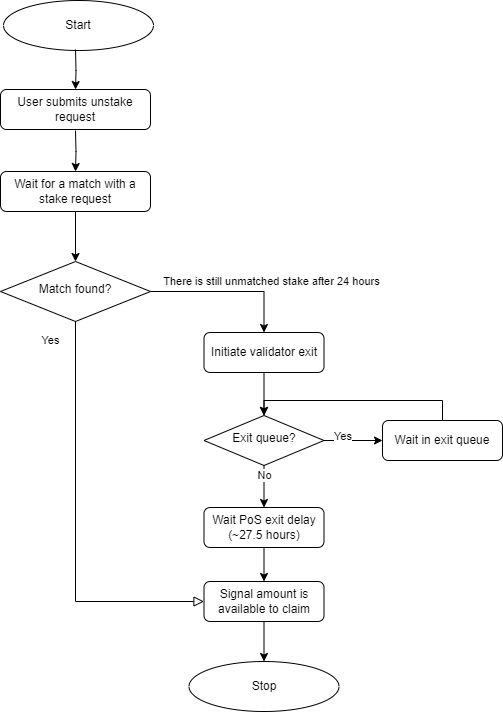

The diagram above was exported from draw.io. Its source (the exported page's mxGraphModel, read from the mxfile embedded in the PNG):
<mxGraphModel dx="794" dy="432" grid="1" gridSize="10" guides="1" tooltips="1" connect="1" arrows="1" fold="1" page="1" pageScale="1" pageWidth="827" pageHeight="1169" math="0" shadow="0">
  <root>
    <mxCell id="WIyWlLk6GJQsqaUBKTNV-0" />
    <mxCell id="WIyWlLk6GJQsqaUBKTNV-1" parent="WIyWlLk6GJQsqaUBKTNV-0" />
    <mxCell id="WIyWlLk6GJQsqaUBKTNV-3" value="Wait for a match with a stake request" style="rounded=1;whiteSpace=wrap;html=1;fontSize=12;glass=0;strokeWidth=1;shadow=0;" parent="WIyWlLk6GJQsqaUBKTNV-1" vertex="1">
      <mxGeometry x="150" y="291" width="150" height="40" as="geometry" />
    </mxCell>
    <mxCell id="WIyWlLk6GJQsqaUBKTNV-6" value="Match found?" style="rhombus;whiteSpace=wrap;html=1;shadow=0;fontFamily=Helvetica;fontSize=12;align=center;strokeWidth=1;spacing=6;spacingTop=-4;" parent="WIyWlLk6GJQsqaUBKTNV-1" vertex="1">
      <mxGeometry x="150" y="381" width="150" height="60" as="geometry" />
    </mxCell>
    <mxCell id="cBw_dN6KFksrzXQs2Z-6-25" style="edgeStyle=orthogonalEdgeStyle;rounded=0;orthogonalLoop=1;jettySize=auto;html=1;exitX=0.5;exitY=1;exitDx=0;exitDy=0;entryX=0.5;entryY=0;entryDx=0;entryDy=0;" parent="WIyWlLk6GJQsqaUBKTNV-1" source="WIyWlLk6GJQsqaUBKTNV-3" target="WIyWlLk6GJQsqaUBKTNV-6" edge="1">
      <mxGeometry relative="1" as="geometry" />
    </mxCell>
    <mxCell id="WIyWlLk6GJQsqaUBKTNV-7" value="Initiate validator exit" style="rounded=1;whiteSpace=wrap;html=1;fontSize=12;glass=0;strokeWidth=1;shadow=0;" parent="WIyWlLk6GJQsqaUBKTNV-1" vertex="1">
      <mxGeometry x="353.5" y="452" width="120" height="40" as="geometry" />
    </mxCell>
    <mxCell id="cBw_dN6KFksrzXQs2Z-6-30" value="There is still unmatched stake after 24 hours" style="edgeStyle=orthogonalEdgeStyle;rounded=0;orthogonalLoop=1;jettySize=auto;html=1;exitX=1;exitY=0.5;exitDx=0;exitDy=0;entryX=0.5;entryY=0;entryDx=0;entryDy=0;labelPosition=center;verticalLabelPosition=middle;align=center;verticalAlign=middle;textDirection=ltr;" parent="WIyWlLk6GJQsqaUBKTNV-1" source="WIyWlLk6GJQsqaUBKTNV-6" target="WIyWlLk6GJQsqaUBKTNV-7" edge="1">
      <mxGeometry x="0.4693" y="13" relative="1" as="geometry">
        <mxPoint x="-6" y="-11" as="offset" />
      </mxGeometry>
    </mxCell>
    <mxCell id="cBw_dN6KFksrzXQs2Z-6-0" value="Start" style="ellipse;whiteSpace=wrap;html=1;" parent="WIyWlLk6GJQsqaUBKTNV-1" vertex="1">
      <mxGeometry x="153" y="120" width="150" height="50" as="geometry" />
    </mxCell>
    <mxCell id="cBw_dN6KFksrzXQs2Z-6-23" value="" style="edgeStyle=orthogonalEdgeStyle;rounded=0;orthogonalLoop=1;jettySize=auto;html=1;exitX=0.5;exitY=1;exitDx=0;exitDy=0;entryX=0.5;entryY=0;entryDx=0;entryDy=0;" parent="WIyWlLk6GJQsqaUBKTNV-1" target="cBw_dN6KFksrzXQs2Z-6-22" edge="1">
      <mxGeometry relative="1" as="geometry">
        <mxPoint x="225" y="169" as="sourcePoint" />
        <mxPoint x="225" y="249" as="targetPoint" />
      </mxGeometry>
    </mxCell>
    <mxCell id="cBw_dN6KFksrzXQs2Z-6-24" style="edgeStyle=orthogonalEdgeStyle;rounded=0;orthogonalLoop=1;jettySize=auto;html=1;exitX=0.5;exitY=1;exitDx=0;exitDy=0;entryX=0.5;entryY=0;entryDx=0;entryDy=0;" parent="WIyWlLk6GJQsqaUBKTNV-1" target="WIyWlLk6GJQsqaUBKTNV-3" edge="1">
      <mxGeometry relative="1" as="geometry">
        <mxPoint x="225" y="250" as="sourcePoint" />
      </mxGeometry>
    </mxCell>
    <mxCell id="cBw_dN6KFksrzXQs2Z-6-22" value="User submits unstake request" style="rounded=1;whiteSpace=wrap;html=1;" parent="WIyWlLk6GJQsqaUBKTNV-1" vertex="1">
      <mxGeometry x="150" y="209" width="150" height="40" as="geometry" />
    </mxCell>
    <mxCell id="cBw_dN6KFksrzXQs2Z-6-32" value="Exit queue?" style="rhombus;whiteSpace=wrap;html=1;shadow=0;fontFamily=Helvetica;fontSize=12;align=center;strokeWidth=1;spacing=6;spacingTop=-4;" parent="WIyWlLk6GJQsqaUBKTNV-1" vertex="1">
      <mxGeometry x="353.5" y="535" width="120" height="50" as="geometry" />
    </mxCell>
    <mxCell id="cBw_dN6KFksrzXQs2Z-6-35" style="edgeStyle=orthogonalEdgeStyle;rounded=0;orthogonalLoop=1;jettySize=auto;html=1;exitX=0.5;exitY=1;exitDx=0;exitDy=0;entryX=0.5;entryY=0;entryDx=0;entryDy=0;" parent="WIyWlLk6GJQsqaUBKTNV-1" source="WIyWlLk6GJQsqaUBKTNV-7" target="cBw_dN6KFksrzXQs2Z-6-32" edge="1">
      <mxGeometry relative="1" as="geometry" />
    </mxCell>
    <mxCell id="cBw_dN6KFksrzXQs2Z-6-42" style="edgeStyle=orthogonalEdgeStyle;rounded=0;orthogonalLoop=1;jettySize=auto;html=1;exitX=0.5;exitY=0;exitDx=0;exitDy=0;entryX=0.5;entryY=0;entryDx=0;entryDy=0;" parent="WIyWlLk6GJQsqaUBKTNV-1" source="cBw_dN6KFksrzXQs2Z-6-33" target="cBw_dN6KFksrzXQs2Z-6-32" edge="1">
      <mxGeometry relative="1" as="geometry" />
    </mxCell>
    <mxCell id="cBw_dN6KFksrzXQs2Z-6-33" value="Wait in exit queue" style="rounded=1;whiteSpace=wrap;html=1;fontSize=12;glass=0;strokeWidth=1;shadow=0;" parent="WIyWlLk6GJQsqaUBKTNV-1" vertex="1">
      <mxGeometry x="532" y="540" width="120" height="40" as="geometry" />
    </mxCell>
    <mxCell id="cBw_dN6KFksrzXQs2Z-6-34" style="edgeStyle=orthogonalEdgeStyle;rounded=0;orthogonalLoop=1;jettySize=auto;html=1;exitX=1;exitY=0.5;exitDx=0;exitDy=0;entryX=0;entryY=0.5;entryDx=0;entryDy=0;" parent="WIyWlLk6GJQsqaUBKTNV-1" source="cBw_dN6KFksrzXQs2Z-6-32" target="cBw_dN6KFksrzXQs2Z-6-33" edge="1">
      <mxGeometry relative="1" as="geometry" />
    </mxCell>
    <mxCell id="cBw_dN6KFksrzXQs2Z-6-40" value="Yes" style="edgeLabel;html=1;align=right;verticalAlign=bottom;resizable=0;points=[];labelPosition=left;verticalLabelPosition=top;" parent="cBw_dN6KFksrzXQs2Z-6-34" vertex="1" connectable="0">
      <mxGeometry x="-0.0309" y="-4" relative="1" as="geometry">
        <mxPoint as="offset" />
      </mxGeometry>
    </mxCell>
    <mxCell id="cBw_dN6KFksrzXQs2Z-6-37" value="Wait PoS exit delay&lt;br&gt;(~27.5 hours)" style="rounded=1;whiteSpace=wrap;html=1;fontSize=12;glass=0;strokeWidth=1;shadow=0;" parent="WIyWlLk6GJQsqaUBKTNV-1" vertex="1">
      <mxGeometry x="353.5" y="627" width="120" height="40" as="geometry" />
    </mxCell>
    <mxCell id="cBw_dN6KFksrzXQs2Z-6-39" style="edgeStyle=orthogonalEdgeStyle;rounded=0;orthogonalLoop=1;jettySize=auto;html=1;exitX=0.5;exitY=1;exitDx=0;exitDy=0;entryX=0.5;entryY=0;entryDx=0;entryDy=0;" parent="WIyWlLk6GJQsqaUBKTNV-1" source="cBw_dN6KFksrzXQs2Z-6-32" target="cBw_dN6KFksrzXQs2Z-6-37" edge="1">
      <mxGeometry relative="1" as="geometry" />
    </mxCell>
    <mxCell id="cBw_dN6KFksrzXQs2Z-6-41" value="No" style="edgeLabel;html=1;align=center;verticalAlign=middle;resizable=0;points=[];" parent="cBw_dN6KFksrzXQs2Z-6-39" vertex="1" connectable="0">
      <mxGeometry x="-0.5746" relative="1" as="geometry">
        <mxPoint as="offset" />
      </mxGeometry>
    </mxCell>
    <mxCell id="cBw_dN6KFksrzXQs2Z-6-44" value="Signal amount is available to claim" style="rounded=1;whiteSpace=wrap;html=1;fontSize=12;glass=0;strokeWidth=1;shadow=0;" parent="WIyWlLk6GJQsqaUBKTNV-1" vertex="1">
      <mxGeometry x="353.5" y="701" width="120" height="40" as="geometry" />
    </mxCell>
    <mxCell id="WIyWlLk6GJQsqaUBKTNV-4" value="Yes" style="rounded=0;html=1;jettySize=auto;orthogonalLoop=1;fontSize=11;endArrow=block;endFill=0;endSize=8;strokeWidth=1;shadow=0;labelBackgroundColor=none;edgeStyle=orthogonalEdgeStyle;labelPosition=center;verticalLabelPosition=middle;align=center;verticalAlign=middle;entryX=0;entryY=0.5;entryDx=0;entryDy=0;exitX=0.5;exitY=1;exitDx=0;exitDy=0;" parent="WIyWlLk6GJQsqaUBKTNV-1" source="WIyWlLk6GJQsqaUBKTNV-6" target="cBw_dN6KFksrzXQs2Z-6-44" edge="1">
      <mxGeometry x="-0.907" y="-25" relative="1" as="geometry">
        <mxPoint as="offset" />
        <mxPoint x="212" y="481" as="sourcePoint" />
        <mxPoint x="340.5" y="761" as="targetPoint" />
        <Array as="points">
          <mxPoint x="225" y="721" />
        </Array>
      </mxGeometry>
    </mxCell>
    <mxCell id="cBw_dN6KFksrzXQs2Z-6-45" style="edgeStyle=orthogonalEdgeStyle;rounded=0;orthogonalLoop=1;jettySize=auto;html=1;exitX=0.5;exitY=1;exitDx=0;exitDy=0;entryX=0.5;entryY=0;entryDx=0;entryDy=0;" parent="WIyWlLk6GJQsqaUBKTNV-1" source="cBw_dN6KFksrzXQs2Z-6-37" target="cBw_dN6KFksrzXQs2Z-6-44" edge="1">
      <mxGeometry relative="1" as="geometry" />
    </mxCell>
    <mxCell id="cBw_dN6KFksrzXQs2Z-6-46" value="Stop" style="ellipse;whiteSpace=wrap;html=1;" parent="WIyWlLk6GJQsqaUBKTNV-1" vertex="1">
      <mxGeometry x="338.5" y="781" width="150" height="50" as="geometry" />
    </mxCell>
    <mxCell id="cBw_dN6KFksrzXQs2Z-6-47" style="edgeStyle=orthogonalEdgeStyle;rounded=0;orthogonalLoop=1;jettySize=auto;html=1;exitX=0.5;exitY=1;exitDx=0;exitDy=0;entryX=0.5;entryY=0;entryDx=0;entryDy=0;" parent="WIyWlLk6GJQsqaUBKTNV-1" source="cBw_dN6KFksrzXQs2Z-6-44" target="cBw_dN6KFksrzXQs2Z-6-46" edge="1">
      <mxGeometry relative="1" as="geometry" />
    </mxCell>
  </root>
</mxGraphModel>